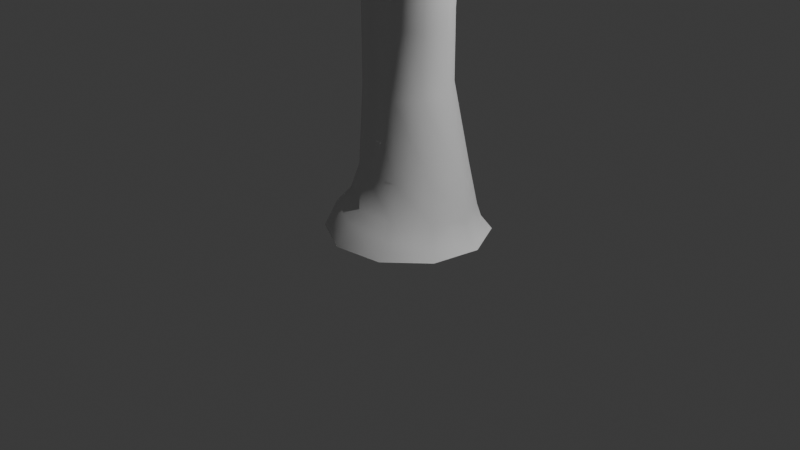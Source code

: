 # Source: Trees.blend  (saved by Blender 4.1.24; exported with 4.5.12 LTS)
import bpy
from mathutils import Matrix  # noqa: F401  (used for matrix-valued properties, if any)

bpy.ops.wm.read_factory_settings(use_empty=True)
scene = bpy.context.scene
scene.name = 'Scene'

# ---- collections
col_collection = bpy.data.collections.new('Collection'); scene.collection.children.link(col_collection)

# ---- world
world_world = bpy.data.worlds.new('World'); scene.world = world_world
world_world.use_nodes = True; world_world.node_tree.nodes.clear()
_N = world_world.node_tree.nodes; _L = world_world.node_tree.links
n0 = _N.new('ShaderNodeOutputWorld'); n0.name = 'World Output'; n0.location = (300, 300)
n1 = _N.new('ShaderNodeBackground'); n1.name = 'Background'; n1.location = (10, 300)
n1.inputs[0].default_value = (0.05088, 0.05088, 0.05088, 1.0)
_L.new(n1.outputs[0], n0.inputs[0])
n0.is_active_output = True
world_world.color = (0.05088, 0.05088, 0.05088)
world_world.use_sun_shadow = False
world_world.sun_shadow_jitter_overblur = 0.0

# ---- cameras
cam_camera = bpy.data.cameras.new('Camera')
cam_camera.clip_end = 100.0
cam_camera.ortho_scale = 7.314

# ---- lights
light_light = bpy.data.lights.new('Light', 'POINT')
light_light.transmission_factor = 0.0
light_light.energy = 1000.0
light_light.shadow_soft_size = 0.1
light_light.shadow_maximum_resolution = 0.006
light_light.use_absolute_resolution = True

# ---- curves / text
cu_b_ziercurve = bpy.data.curves.new('BézierCurve', 'CURVE')
cu_b_ziercurve.dimensions = '3D'
_sp = cu_b_ziercurve.splines.new('BEZIER'); _sp.bezier_points.add(3)
_sp.bezier_points.foreach_set('co', [0.7565, -0.6387, 4.906, 0.3642, -0.5755, 8.729, -2.297, -0.7619, 10.32, -3.983, -1.245, 9.66])
_sp.bezier_points.foreach_set('handle_left', [0.8759, -0.7558, 2.966, 1.187, -0.7412, 7.862, -1.666, -0.5617, 10.57, -3.565, -1.011, 10.19])
_sp.bezier_points.foreach_set('handle_right', [0.687, -0.5705, 6.035, -1.276, -0.245, 10.46, -2.804, -0.9223, 10.13, -4.895, -1.758, 8.507])
for _p, _l, _r in zip(_sp.bezier_points, ['ALIGNED', 'ALIGNED', 'ALIGNED', 'ALIGNED'], ['ALIGNED', 'ALIGNED', 'ALIGNED', 'ALIGNED']): _p.handle_left_type = _l; _p.handle_right_type = _r
_sp.bezier_points.foreach_set('radius', [0.2928, 0.1921, 0.1335, 0.03391])
_sp.order_u = 0
_sp.order_v = 0
_sp.resolution_u = 4
_sp = cu_b_ziercurve.splines.new('BEZIER'); _sp.bezier_points.add(2)
_sp.bezier_points.foreach_set('co', [0.7935, -0.543, 4.27, 1.762, 2.035, 6.691, 2.334, 2.84, 6.103])
_sp.bezier_points.foreach_set('handle_left', [0.8339, -0.95, 2.743, 1.463, 1.645, 6.866, 1.625, 2.185, 5.873])
_sp.bezier_points.foreach_set('handle_right', [0.7547, -0.1512, 5.739, 2.233, 2.649, 6.416, 2.847, 3.314, 6.269])
for _p, _l, _r in zip(_sp.bezier_points, ['ALIGNED', 'ALIGNED', 'ALIGNED'], ['ALIGNED', 'ALIGNED', 'ALIGNED']): _p.handle_left_type = _l; _p.handle_right_type = _r
_sp.bezier_points.foreach_set('radius', [0.3181, 0.08417, 0.01774])
_sp.order_u = 0
_sp.order_v = 0
_sp.resolution_u = 4
_sp = cu_b_ziercurve.splines.new('BEZIER'); _sp.bezier_points.add(2)
_sp.bezier_points.foreach_set('co', [0.476, -0.7474, 5.939, -0.7299, -2.881, 8.677, -1.152, -4.187, 7.487])
_sp.bezier_points.foreach_set('handle_left', [1.023, -0.8556, 4.514, -0.3122, -2.037, 8.824, -2.072, -3.297, 8.155])
_sp.bezier_points.foreach_set('handle_right', [-0.3208, -0.5898, 8.015, -1.089, -3.606, 8.551, -0.1861, -5.12, 6.785])
for _p, _l, _r in zip(_sp.bezier_points, ['ALIGNED', 'ALIGNED', 'ALIGNED'], ['ALIGNED', 'ALIGNED', 'ALIGNED']): _p.handle_left_type = _l; _p.handle_right_type = _r
_sp.bezier_points.foreach_set('radius', [0.2002, 0.1176, 0.03512])
_sp.order_u = 0
_sp.order_v = 0
_sp.resolution_u = 4
_sp = cu_b_ziercurve.splines.new('BEZIER'); _sp.bezier_points.add(1)
_sp.bezier_points.foreach_set('co', [-3.341, -1.56, 6.984, -3.589, -3.076, 5.759])
_sp.bezier_points.foreach_set('handle_left', [-3.453, -1.098, 7.471, -4.113, -2.508, 6.349])
_sp.bezier_points.foreach_set('handle_right', [-3.069, -2.678, 5.806, -3.009, -3.704, 5.107])
for _p, _l, _r in zip(_sp.bezier_points, ['ALIGNED', 'ALIGNED'], ['ALIGNED', 'ALIGNED']): _p.handle_left_type = _l; _p.handle_right_type = _r
_sp.bezier_points.foreach_set('radius', [0.1051, 0.02488])
_sp.order_u = 0
_sp.order_v = 0
_sp.resolution_u = 4
_sp = cu_b_ziercurve.splines.new('BEZIER'); _sp.bezier_points.add(1)
_sp.bezier_points.foreach_set('co', [-3.735, -1.709, 6.808, -4.925, -1.944, 6.859])
_sp.bezier_points.foreach_set('handle_left', [-3.727, -1.802, 6.518, -4.768, -2.044, 6.395])
_sp.bezier_points.foreach_set('handle_right', [-3.743, -1.614, 7.107, -5.08, -1.846, 7.315])
for _p, _l, _r in zip(_sp.bezier_points, ['ALIGNED', 'ALIGNED'], ['ALIGNED', 'ALIGNED']): _p.handle_left_type = _l; _p.handle_right_type = _r
_sp.bezier_points.foreach_set('radius', [0.08931, 0.02113])
_sp.order_u = 0
_sp.order_v = 0
_sp.resolution_u = 4
_sp = cu_b_ziercurve.splines.new('BEZIER'); _sp.bezier_points.add(1)
_sp.bezier_points.foreach_set('co', [1.721, 1.994, 6.745, 3.222, 2.017, 6.843])
_sp.bezier_points.foreach_set('handle_left', [1.633, 1.895, 7.168, 2.491, 1.23, 6.83])
_sp.bezier_points.foreach_set('handle_right', [1.867, 2.159, 6.04, 3.687, 2.517, 6.851])
for _p, _l, _r in zip(_sp.bezier_points, ['ALIGNED', 'ALIGNED'], ['ALIGNED', 'ALIGNED']): _p.handle_left_type = _l; _p.handle_right_type = _r
_sp.bezier_points.foreach_set('radius', [0.08417, 0.01774])
_sp.order_u = 0
_sp.order_v = 0
_sp.resolution_u = 4
_sp = cu_b_ziercurve.splines.new('BEZIER'); _sp.bezier_points.add(1)
_sp.bezier_points.foreach_set('co', [1.766, 1.996, 6.742, 2.043, 3.569, 7.187])
_sp.bezier_points.foreach_set('handle_left', [2.111, 1.671, 6.542, 2.527, 2.582, 6.554])
_sp.bezier_points.foreach_set('handle_right', [1.198, 2.533, 7.071, 1.81, 4.046, 7.492])
for _p, _l, _r in zip(_sp.bezier_points, ['ALIGNED', 'ALIGNED'], ['ALIGNED', 'ALIGNED']): _p.handle_left_type = _l; _p.handle_right_type = _r
_sp.bezier_points.foreach_set('radius', [0.08417, 0.01774])
_sp.order_u = 0
_sp.order_v = 0
_sp.resolution_u = 4
_sp = cu_b_ziercurve.splines.new('BEZIER'); _sp.bezier_points.add(3)
_sp.bezier_points.foreach_set('co', [0.4719, -0.3685, 3.564, 2.065, -0.1669, 8.261, 3.762, -1.108, 9.263, 4.94, -1.628, 8.758])
_sp.bezier_points.foreach_set('handle_left', [-0.3906, -0.2147, 2.393, 1.976, -0.2591, 7.495, 2.848, -0.6107, 8.992, 3.986, -1.681, 8.308])
_sp.bezier_points.foreach_set('handle_right', [1.575, -0.5652, 5.063, 2.122, -0.1089, 8.744, 4.541, -1.533, 9.495, 5.956, -1.571, 9.237])
for _p, _l, _r in zip(_sp.bezier_points, ['ALIGNED', 'ALIGNED', 'ALIGNED', 'ALIGNED'], ['ALIGNED', 'ALIGNED', 'ALIGNED', 'ALIGNED']): _p.handle_left_type = _l; _p.handle_right_type = _r
_sp.bezier_points.foreach_set('radius', [0.3238, 0.1794, 0.1073, 0.03512])
_sp.order_u = 0
_sp.order_v = 0
_sp.resolution_u = 4
_sp = cu_b_ziercurve.splines.new('BEZIER'); _sp.bezier_points.add(2)
_sp.bezier_points.foreach_set('co', [-0.03519, -0.4615, 6.674, -1.1, 2.113, 8.019, -2.742, 4.428, 6.567])
_sp.bezier_points.foreach_set('handle_left', [0.3801, -0.8682, 6.073, -0.7189, 1.653, 7.673, -2.325, 3.87, 6.543])
_sp.bezier_points.foreach_set('handle_right', [-1.006, 0.4892, 8.078, -1.446, 2.531, 8.332, -3.583, 5.554, 6.617])
for _p, _l, _r in zip(_sp.bezier_points, ['ALIGNED', 'ALIGNED', 'ALIGNED'], ['ALIGNED', 'ALIGNED', 'ALIGNED']): _p.handle_left_type = _l; _p.handle_right_type = _r
_sp.bezier_points.foreach_set('radius', [0.2478, 0.1231, 0.03512])
_sp.order_u = 0
_sp.order_v = 0
_sp.resolution_u = 4
_sp = cu_b_ziercurve.splines.new('BEZIER'); _sp.bezier_points.add(1)
_sp.bezier_points.foreach_set('co', [0.8588, 0.1405, 5.491, 1.064, 2.116, 5.411])
_sp.bezier_points.foreach_set('handle_left', [0.9535, -0.2419, 5.258, 0.8802, 0.75, 5.518])
_sp.bezier_points.foreach_set('handle_right', [0.7144, 0.7235, 5.847, 1.158, 2.808, 5.358])
for _p, _l, _r in zip(_sp.bezier_points, ['ALIGNED', 'ALIGNED'], ['ALIGNED', 'ALIGNED']): _p.handle_left_type = _l; _p.handle_right_type = _r
_sp.bezier_points.foreach_set('radius', [0.1374, 0.01774])
_sp.order_u = 0
_sp.order_v = 0
_sp.resolution_u = 4
_sp = cu_b_ziercurve.splines.new('BEZIER'); _sp.bezier_points.add(2)
_sp.bezier_points.foreach_set('co', [0.5767, -0.6308, 5.6, 0.5459, 1.05, 9.898, 1.294, 3.151, 11.71])
_sp.bezier_points.foreach_set('handle_left', [0.8701, -0.6525, 4.105, 0.3853, 0.2595, 8.963, 2.35, 2.706, 9.083])
_sp.bezier_points.foreach_set('handle_right', [0.4243, -0.6196, 6.377, 0.6809, 1.714, 10.68, 1.101, 3.233, 12.19])
for _p, _l, _r in zip(_sp.bezier_points, ['ALIGNED', 'ALIGNED', 'ALIGNED'], ['ALIGNED', 'ALIGNED', 'ALIGNED']): _p.handle_left_type = _l; _p.handle_right_type = _r
_sp.bezier_points.foreach_set('radius', [0.3485, 0.1466, 0.02635])
_sp.order_u = 0
_sp.order_v = 0
_sp.resolution_u = 4
_sp = cu_b_ziercurve.splines.new('BEZIER'); _sp.bezier_points.add(1)
_sp.bezier_points.foreach_set('co', [-1.1, 2.113, 8.019, -1.747, 3.005, 6.966])
_sp.bezier_points.foreach_set('handle_left', [-0.7149, 1.641, 7.68, -1.373, 2.553, 6.671])
_sp.bezier_points.foreach_set('handle_right', [-1.442, 2.533, 8.32, -2.093, 3.423, 7.239])
for _p, _l, _r in zip(_sp.bezier_points, ['ALIGNED', 'ALIGNED'], ['ALIGNED', 'ALIGNED']): _p.handle_left_type = _l; _p.handle_right_type = _r
_sp.bezier_points.foreach_set('radius', [0.1231, 0.0])
_sp.order_u = 0
_sp.order_v = 0
_sp.resolution_u = 4
_sp = cu_b_ziercurve.splines.new('BEZIER'); _sp.bezier_points.add(1)
_sp.bezier_points.foreach_set('co', [-2.041, 3.447, 7.191, -1.949, 5.222, 7.749])
_sp.bezier_points.foreach_set('handle_left', [-1.589, 2.884, 7.242, -1.517, 4.671, 7.795])
_sp.bezier_points.foreach_set('handle_right', [-2.975, 4.609, 7.086, -2.855, 6.378, 7.654])
for _p, _l, _r in zip(_sp.bezier_points, ['ALIGNED', 'ALIGNED'], ['ALIGNED', 'ALIGNED']): _p.handle_left_type = _l; _p.handle_right_type = _r
_sp.bezier_points.foreach_set('radius', [0.06921, 0.007657])
_sp.order_u = 0
_sp.order_v = 0
_sp.resolution_u = 4
_sp = cu_b_ziercurve.splines.new('BEZIER'); _sp.bezier_points.add(1)
_sp.bezier_points.foreach_set('co', [3.762, -1.108, 9.263, 5.159, 0.6976, 10.08])
_sp.bezier_points.foreach_set('handle_left', [2.848, -0.6107, 8.992, 4.335, 0.7004, 9.74])
_sp.bezier_points.foreach_set('handle_right', [4.541, -1.533, 9.495, 6.331, 0.6935, 10.57])
for _p, _l, _r in zip(_sp.bezier_points, ['ALIGNED', 'ALIGNED'], ['ALIGNED', 'ALIGNED']): _p.handle_left_type = _l; _p.handle_right_type = _r
_sp.bezier_points.foreach_set('radius', [0.1073, 0.03512])
_sp.order_u = 0
_sp.order_v = 0
_sp.resolution_u = 4
_sp = cu_b_ziercurve.splines.new('BEZIER'); _sp.bezier_points.add(1)
_sp.bezier_points.foreach_set('co', [0.5459, 1.05, 9.898, 4.011, 2.269, 9.984])
_sp.bezier_points.foreach_set('handle_left', [0.3853, 0.2595, 8.963, 2.3, 2.458, 8.772])
_sp.bezier_points.foreach_set('handle_right', [0.6809, 1.714, 10.68, 4.52, 2.213, 10.34])
for _p, _l, _r in zip(_sp.bezier_points, ['ALIGNED', 'ALIGNED'], ['ALIGNED', 'ALIGNED']): _p.handle_left_type = _l; _p.handle_right_type = _r
_sp.bezier_points.foreach_set('radius', [0.1153, 0.02635])
_sp.order_u = 0
_sp.order_v = 0
_sp.resolution_u = 4
_sp = cu_b_ziercurve.splines.new('BEZIER'); _sp.bezier_points.add(1)
_sp.bezier_points.foreach_set('co', [-0.7299, -2.881, 8.677, 1.062, -4.739, 9.407])
_sp.bezier_points.foreach_set('handle_left', [-0.3122, -2.037, 8.824, -0.0469, -3.825, 8.726])
_sp.bezier_points.foreach_set('handle_right', [-1.089, -3.606, 8.551, 1.981, -5.497, 9.972])
for _p, _l, _r in zip(_sp.bezier_points, ['ALIGNED', 'ALIGNED'], ['ALIGNED', 'ALIGNED']): _p.handle_left_type = _l; _p.handle_right_type = _r
_sp.bezier_points.foreach_set('radius', [0.1176, 0.03512])
_sp.order_u = 0
_sp.order_v = 0
_sp.resolution_u = 4
_sp = cu_b_ziercurve.splines.new('BEZIER'); _sp.bezier_points.add(2)
_sp.bezier_points.foreach_set('co', [0.4116, -0.2391, 2.765, 2.985, -2.645, 8.813, 1.83, -3.294, 8.241])
_sp.bezier_points.foreach_set('handle_left', [0.1204, -0.1809, 1.369, 2.891, -2.978, 7.334, 2.718, -3.818, 7.897])
_sp.bezier_points.foreach_set('handle_right', [1.166, -0.3901, 6.383, 3.048, -2.424, 9.797, -0.119, -2.142, 8.996])
for _p, _l, _r in zip(_sp.bezier_points, ['ALIGNED', 'ALIGNED', 'ALIGNED'], ['ALIGNED', 'ALIGNED', 'ALIGNED']): _p.handle_left_type = _l; _p.handle_right_type = _r
_sp.bezier_points.foreach_set('radius', [0.3124, 0.1176, 0.03512])
_sp.order_u = 0
_sp.order_v = 0
_sp.resolution_u = 4
_sp = cu_b_ziercurve.splines.new('BEZIER'); _sp.bezier_points.add(1)
_sp.bezier_points.foreach_set('co', [2.985, -2.645, 8.813, 3.692, -4.042, 10.33])
_sp.bezier_points.foreach_set('handle_left', [3.115, -3.021, 7.352, 4.766, -4.631, 9.802])
_sp.bezier_points.foreach_set('handle_right', [2.896, -2.387, 9.818, 1.73, -2.967, 11.3])
for _p, _l, _r in zip(_sp.bezier_points, ['ALIGNED', 'ALIGNED'], ['ALIGNED', 'ALIGNED']): _p.handle_left_type = _l; _p.handle_right_type = _r
_sp.bezier_points.foreach_set('radius', [0.1176, 0.03512])
_sp.order_u = 0
_sp.order_v = 0
_sp.resolution_u = 4
_sp = cu_b_ziercurve.splines.new('BEZIER'); _sp.bezier_points.add(5)
_sp.bezier_points.foreach_set('co', [0.03108, 0.09758, -0.108, 0.04644, 0.07783, 1.454, 0.5547, -0.6692, 5.535, -1.305, -0.2224, 7.589, -3.625, -1.72, 6.79, -4.981, -2.41, 5.702])
_sp.bezier_points.foreach_set('handle_left', [0.03305, 0.08524, -0.8134, 0.1377, 0.1776, -0.08738, 1.089, -0.6296, 4.175, -0.2921, -0.2456, 7.27, -3.089, -1.472, 7.004, -4.604, -2.212, 6.076])
_sp.bezier_points.foreach_set('handle_right', [0.0301, 0.1037, 0.2423, 0.000121, 0.02724, 2.236, 0.2633, -0.6908, 6.277, -3.066, -0.1821, 8.144, -4.134, -1.955, 6.587, -5.736, -2.806, 4.955])
for _p, _l, _r in zip(_sp.bezier_points, ['ALIGNED', 'ALIGNED', 'ALIGNED', 'ALIGNED', 'ALIGNED', 'ALIGNED'], ['ALIGNED', 'ALIGNED', 'ALIGNED', 'ALIGNED', 'ALIGNED', 'ALIGNED']): _p.handle_left_type = _l; _p.handle_right_type = _r
_sp.bezier_points.foreach_set('radius', [0.8513, 0.4402, 0.4085, 0.2478, 0.1231, 0.03512])
_sp.order_u = 0
_sp.order_v = 0
_sp.resolution_u = 4
_sp = cu_b_ziercurve.splines.new('BEZIER'); _sp.bezier_points.add(1)
_sp.bezier_points.foreach_set('co', [-2.237, -0.7347, 10.35, -2.042, -1.271, 11.36])
_sp.bezier_points.foreach_set('handle_left', [-1.737, -0.5071, 10.28, -1.512, -1.061, 11.73])
_sp.bezier_points.foreach_set('handle_right', [-2.691, -0.9415, 10.42, -3.168, -1.717, 10.58])
for _p, _l, _r in zip(_sp.bezier_points, ['ALIGNED', 'ALIGNED'], ['ALIGNED', 'ALIGNED']): _p.handle_left_type = _l; _p.handle_right_type = _r
_sp.bezier_points.foreach_set('radius', [0.1117, 0.03391])
_sp.order_u = 0
_sp.order_v = 0
_sp.resolution_u = 4
_sp = cu_b_ziercurve.splines.new('BEZIER'); _sp.bezier_points.add(1)
_sp.bezier_points.foreach_set('co', [0.3642, -0.5755, 8.729, 1.58, 0.2206, 11.63])
_sp.bezier_points.foreach_set('handle_left', [1.187, -0.7412, 7.862, 2.377, 0.3842, 11.45])
_sp.bezier_points.foreach_set('handle_right', [-1.276, -0.245, 10.46, 0.6922, 0.0382, 11.82])
for _p, _l, _r in zip(_sp.bezier_points, ['ALIGNED', 'ALIGNED'], ['ALIGNED', 'ALIGNED']): _p.handle_left_type = _l; _p.handle_right_type = _r
_sp.bezier_points.foreach_set('radius', [0.1921, 0.0])
_sp.order_u = 0
_sp.order_v = 0
_sp.resolution_u = 4
cu_b_ziercurve.use_path = True
cu_b_ziercurve.bevel_resolution = 3
cu_b_ziercurve.bevel_depth = 1.0
cu_b_ziercurve.resolution_u = 4
cu_b_ziercurve.fill_mode = 'FULL'
cu_b_ziercurve.taper_radius_mode = 'MULTIPLY'

# ---- objects
ob_light = bpy.data.objects.new('Light', light_light)
ob_camera = bpy.data.objects.new('Camera', cam_camera)
ob_b_ziercurve = bpy.data.objects.new('BézierCurve', cu_b_ziercurve)

# ---- transforms, parenting, visibility, modifiers, constraints
ob_light.location = (4.076, 1.005, 5.904)
ob_light.rotation_euler = (0.6503, 0.05522, 1.866)
ob_light.lock_rotations_4d = False
ob_light.empty_display_type = 'ARROWS'
ob_light.color = (0.0, 0.0, 0.0, 0.0)
ob_light.lineart.crease_threshold = 0.0
ob_camera.location = (7.359, -6.926, 4.958)
ob_camera.rotation_euler = (1.109, 0.0, 0.8149)
ob_camera.lock_rotations_4d = False
ob_camera.empty_display_type = 'ARROWS'
ob_camera.color = (0.0, 0.0, 0.0, 0.0)
ob_camera.display_type = 'WIRE'
ob_camera.lineart.crease_threshold = 0.0
ob_b_ziercurve.location = (0.0, 0.0, 0.0)

# ---- collection membership
col_collection.objects.link(ob_light)
col_collection.objects.link(ob_camera)
col_collection.objects.link(ob_b_ziercurve)

# ---- scene / render settings (as saved in the file)
scene.camera = ob_camera
scene.frame_start = 1; scene.frame_end = 250; scene.frame_set(0)
scene.render.engine = 'BLENDER_EEVEE_NEXT'
scene.cycles.sampling_pattern = 'TABULATED_SOBOL'
scene.eevee.ray_tracing_options.trace_max_roughness = 0.0
bpy.context.view_layer.update()
